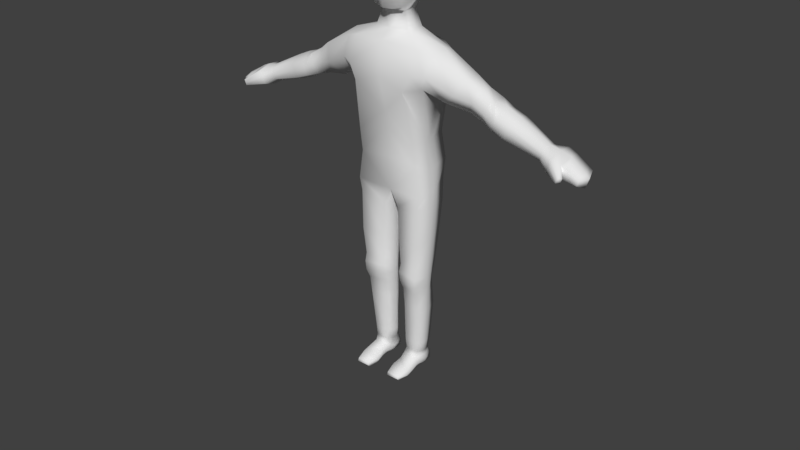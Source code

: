 # Source: bob.blend  (saved by Blender 3.6.11; exported with 4.5.12 LTS)
import bpy
from mathutils import Matrix  # noqa: F401  (used for matrix-valued properties, if any)

bpy.ops.wm.read_factory_settings(use_empty=True)
scene = bpy.context.scene
scene.name = 'Scene'

# ---- collections
col_collection_1 = bpy.data.collections.new('Collection 1'); scene.collection.children.link(col_collection_1)

# ---- materials (node trees are filled in below, after node groups)
mat_material = bpy.data.materials.new('Material')
mat_material.alpha_threshold = 0.0
mat_material.use_transparent_shadow = False
mat_material.roughness = 0.5
mat_material.line_color = (0.0, 0.0, 0.0, 1.0)

# ---- material node trees

# ---- world
world_world = bpy.data.worlds.new('World'); scene.world = world_world
world_world.color = (0.05088, 0.05088, 0.05088)
world_world.use_sun_shadow = False
world_world.sun_shadow_jitter_overblur = 0.0
world_world.cycles.sampling_method = 'MANUAL'

# ---- meshes
me_circle = bpy.data.meshes.new('Circle')
me_circle.from_pydata([(-6.548e-10, 0.5, 5.588e-09), (-0.09755, 0.4904, 5.588e-09), (-0.1913, 0.4619, 5.588e-09), (-0.2778, 0.4157, 5.588e-09), (-0.3536, 0.3536, 5.588e-09), (-0.4157, 0.2778, 5.588e-09), (-0.4619, 0.1913, 5.588e-09), (-0.4904, 0.09755, 5.588e-09), (-0.5, 9.546e-09, 5.588e-09), (-0.4904, -0.09755, 5.588e-09), (-0.4619, -0.1913, 5.588e-09), (-0.4157, -0.2778, 5.588e-09), (-0.3536, -0.3536, 5.588e-09), (-0.2778, -0.4157, 5.588e-09), (-0.1913, -0.4619, 5.588e-09), (-0.09755, -0.4904, 5.588e-09), (-6.548e-10, -0.5, 5.588e-09), (0.09755, -0.4904, 5.588e-09), (0.1913, -0.4619, 5.588e-09), (0.2778, -0.4157, 5.588e-09), (0.3536, -0.3536, 5.588e-09), (0.4157, -0.2778, 5.588e-09), (0.4619, -0.1913, 5.588e-09), (0.4904, -0.09755, 5.588e-09), (0.5, 9.546e-09, 5.588e-09), (0.4904, 0.09755, 5.588e-09), (0.4619, 0.1913, 5.588e-09), (0.4157, 0.2778, 5.588e-09), (0.3536, 0.3536, 5.588e-09), (0.2778, 0.4157, 5.588e-09), (0.1913, 0.4619, 5.588e-09), (0.09755, 0.4904, 5.588e-09), (-6.548e-10, 9.546e-09, 0.5), (-0.09755, 9.546e-09, 0.4904), (-0.1913, 9.546e-09, 0.4619), (-0.2778, 9.546e-09, 0.4157), (-0.3536, 9.546e-09, 0.3536), (-0.4157, 9.546e-09, 0.2778), (-0.4619, 9.546e-09, 0.1913), (-0.4904, 9.546e-09, 0.09755), (-0.5, 1.7e-08, -1.863e-09), (-0.4904, 2.445e-08, -0.09755), (-0.4619, 2.445e-08, -0.1913), (-0.4157, 3.935e-08, -0.2778), (-0.3536, 3.935e-08, -0.3536), (-0.2778, 3.935e-08, -0.4157), (-0.1913, 3.935e-08, -0.4619), (-0.09755, 3.935e-08, -0.4904), (-6.548e-10, 9.546e-09, -0.5), (0.09755, 3.935e-08, -0.4904), (0.1913, 3.935e-08, -0.4619), (0.2778, 3.935e-08, -0.4157), (0.3536, 3.935e-08, -0.3536), (0.4157, 3.935e-08, -0.2778), (0.4619, 2.445e-08, -0.1913), (0.4904, 2.445e-08, -0.09755), (0.5, 1.7e-08, -1.863e-09), (0.4904, 9.546e-09, 0.09755), (0.4619, 9.546e-09, 0.1913), (0.4157, 9.546e-09, 0.2778), (0.3536, 9.546e-09, 0.3536), (0.2778, 9.546e-09, 0.4157), (0.1913, 9.546e-09, 0.4619), (0.09755, 9.546e-09, 0.4904), (8.891e-09, 2.328e-08, 0.5), (1.425e-08, -0.09755, 0.4904), (1.425e-08, -0.1913, 0.4619), (2.915e-08, -0.2778, 0.4157), (2.915e-08, -0.3536, 0.3536), (2.915e-08, -0.4157, 0.2778), (2.915e-08, -0.4619, 0.1913), (2.915e-08, -0.4904, 0.09755), (2.915e-08, -0.5, -1.863e-09), (2.915e-08, -0.4904, -0.09755), (-6.548e-10, -0.4619, -0.1913), (-6.548e-10, -0.4157, -0.2778), (-6.548e-10, -0.3536, -0.3536), (-6.548e-10, -0.2778, -0.4157), (-1.556e-08, -0.1913, -0.4619), (-1.556e-08, -0.09755, -0.4904), (8.891e-09, 2.328e-08, -0.5), (-2.301e-08, 0.09755, -0.4904), (-3.046e-08, 0.1913, -0.4619), (-3.046e-08, 0.2778, -0.4157), (-3.046e-08, 0.3536, -0.3536), (-3.046e-08, 0.4157, -0.2778), (-3.046e-08, 0.4619, -0.1913), (-3.046e-08, 0.4904, -0.09755), (-3.046e-08, 0.5, -1.863e-09), (-6.548e-10, 0.4904, 0.09755), (-6.548e-10, 0.4619, 0.1913), (-6.548e-10, 0.4157, 0.2778), (-6.548e-10, 0.3536, 0.3536), (-6.548e-10, 0.2778, 0.4157), (-6.548e-10, 0.1913, 0.4619), (6.796e-09, 0.09755, 0.4904)], [(1, 0), (2, 1), (3, 2), (4, 3), (5, 4), (6, 5), (7, 6), (8, 7), (9, 8), (10, 9), (11, 10), (12, 11), (13, 12), (14, 13), (15, 14), (16, 15), (17, 16), (18, 17), (19, 18), (20, 19), (21, 20), (22, 21), (23, 22), (24, 23), (25, 24), (26, 25), (27, 26), (28, 27), (29, 28), (30, 29), (31, 30), (0, 31), (33, 32), (34, 33), (35, 34), (36, 35), (37, 36), (38, 37), (39, 38), (40, 39), (41, 40), (42, 41), (43, 42), (44, 43), (45, 44), (46, 45), (47, 46), (48, 47), (49, 48), (50, 49), (51, 50), (52, 51), (53, 52), (54, 53), (55, 54), (56, 55), (57, 56), (58, 57), (59, 58), (60, 59), (61, 60), (62, 61), (63, 62), (32, 63), (65, 64), (66, 65), (67, 66), (68, 67), (69, 68), (70, 69), (71, 70), (72, 71), (73, 72), (74, 73), (75, 74), (76, 75), (77, 76), (78, 77), (79, 78), (80, 79), (81, 80), (82, 81), (83, 82), (84, 83), (85, 84), (86, 85), (87, 86), (88, 87), (89, 88), (90, 89), (91, 90), (92, 91), (93, 92), (94, 93), (95, 94), (64, 95)], [])
_uv = me_circle.uv_layers.new(name='UVMap')
_uv.uv.foreach_set('vector', [])
me_circle.update()
me_cube = bpy.data.meshes.new('Cube')
me_cube.from_pydata([(0.1287, 0.1115, 0.8919), (0.1258, -0.06656, 0.9111), (0.1356, -0.01792, 1.002), (0.1356, 0.02638, 1.005), (0.1389, 0.07484, 1.359), (0.139, -0.07648, 1.359), (0.1834, -0.0949, 1.272), (0.1836, 0.09449, 1.272), (0.1355, 0.1143, 1.193), (0.1076, -0.1208, 1.209), (0.1629, -0.06781, 1.214), (0.1636, 0.07921, 1.213), (0.1743, 0.1042, 1.272), (0.1413, -0.1141, 1.267), (0.195, -0.05219, 1.341), (0.1955, 0.04738, 1.344), (0.125, 0.09013, 1.008), (0.1255, -0.0788, 0.9994), (0.1412, -0.002007, 0.8802), (0.1412, 0.04566, 0.8895), (0.0, 0.1032, 0.9255), (0.0, -0.07066, 0.9263), (0.0, 0.1028, 1.372), (0.0, -0.1025, 1.372), (0.0, 0.08797, 1.14), (0.0, -0.07872, 1.105), (0.0, 0.1028, 1.243), (0.0, -0.1132, 1.242), (0.0, -0.07383, 1.035), (0.0, 0.0799, 1.035), (0.0, 0.05168, 1.404), (0.0, -0.0588, 1.404), (0.3474, -0.03532, 1.201), (0.3275, -0.01289, 1.156), (0.3445, 0.06477, 1.201), (0.3745, 0.03699, 1.246), (0.3711, -0.0136, 1.245), (0.3294, 0.04723, 1.155), (0.3989, -0.04023, 1.18), (0.4014, 0.07217, 1.178), (0.4191, 0.05251, 1.216), (0.416, -0.02214, 1.217), (0.3194, -0.03655, 1.281), (0.3211, 0.03375, 1.283), (0.2893, 0.06625, 1.222), (0.234, -0.03693, 1.177), (0.2891, -0.06591, 1.222), (0.2338, 0.0458, 1.176), (0.1524, -0.008465, 0.8009), (0.1446, -0.06475, 0.7941), (0.0, -0.01593, 0.7832), (0.0, 0.02542, 0.7832), (0.0, -0.05498, 0.7829), (0.1517, 0.03024, 0.8043), (0.1196, 0.1124, 0.8203), (0.0, 0.09024, 0.8049), (0.1579, -0.009375, 0.7455), (0.1348, -0.06258, 0.743), (0.01526, -0.01639, 0.7179), (0.01514, 0.02039, 0.7179), (0.03199, -0.05117, 0.7176), (0.1574, 0.02232, 0.7454), (0.1317, 0.09345, 0.7274), (0.03097, 0.07351, 0.7044), (0.1356, -0.005702, 0.389), (0.1222, -0.06001, 0.3968), (0.02623, -0.01183, 0.4017), (0.02606, 0.01636, 0.4015), (0.03887, -0.0488, 0.4036), (0.1352, 0.01779, 0.389), (0.1192, 0.05074, 0.4078), (0.03965, 0.04056, 0.4019), (0.1178, 0.007481, 0.1197), (0.1051, -0.02092, 0.1214), (0.0382, 0.003486, 0.1188), (0.03395, 0.02446, 0.1188), (0.04725, -0.02092, 0.1214), (0.1176, 0.02556, 0.1197), (0.1064, 0.0599, 0.1237), (0.04563, 0.04688, 0.1191), (0.03923, -0.05251, 0.578), (0.1319, -0.06382, 0.5826), (0.02445, -0.01368, 0.5898), (0.03814, 0.05734, 0.5775), (0.02431, 0.01838, 0.5899), (0.1514, -0.007538, 0.5929), (0.151, 0.02006, 0.5928), (0.129, 0.07517, 0.5804), (0.04274, 0.05009, 0.2842), (0.03001, 0.01811, 0.2842), (0.1327, -0.002841, 0.2803), (0.1324, 0.01935, 0.2804), (0.1169, 0.06638, 0.2845), (0.1149, -0.03546, 0.2873), (0.03556, -0.006511, 0.2852), (0.04467, -0.02505, 0.2885), (0.03853, -0.05213, 0.4411), (0.02585, -0.01173, 0.4417), (0.03933, 0.04308, 0.4393), (0.139, -0.006093, 0.4324), (0.1244, -0.06333, 0.4367), (0.02569, 0.01679, 0.4417), (0.1386, 0.01828, 0.4324), (0.1213, 0.05489, 0.435), (0.02806, 0.01609, 0.363), (0.1331, 0.01732, 0.3524), (0.1177, 0.05697, 0.3543), (0.03064, -0.009929, 0.3633), (0.04114, 0.04547, 0.3633), (0.1335, -0.005301, 0.3524), (0.117, -0.04429, 0.3596), (0.04434, -0.0335, 0.3648), (0.122, -0.0576, 0.4724), (0.02539, 0.01714, 0.4741), (0.1413, 0.01866, 0.4675), (0.123, 0.05975, 0.457), (0.0424, -0.0464, 0.4748), (0.02554, -0.01197, 0.4741), (0.03907, 0.04662, 0.4695), (0.1417, -0.006409, 0.4675), (0.1036, -0.02579, 0.05976), (0.04326, -0.02579, 0.05976), (0.0488, 0.05043, 0.08252), (0.1047, 0.05043, 0.08252), (0.115, 0.02482, 0.08094), (0.05029, -0.01794, 0.08252), (0.03805, 0.02381, 0.08008), (0.04196, 0.004516, 0.08011), (0.1036, -0.01794, 0.08252), (0.1152, 0.008192, 0.08099), (0.1093, -0.09431, 0.03837), (0.04373, -0.09431, 0.03837), (0.1036, -0.1363, 0.02444), (0.05029, -0.1363, 0.02444), (0.1036, -0.1403, 0.01332), (0.05029, -0.1403, 0.01332), (0.1036, -0.1324, 0.005469), (0.05029, -0.1324, 0.005469), (0.1093, -0.0782, 0.0005164), (0.0499, -0.0782, 0.0005164), (0.1036, 0.006916, 0.01201), (0.07107, 0.03591, 1.404), (0.1036, 0.06644, 0.01593), (0.05029, 0.06644, 0.01593), (0.1036, 0.06603, 0.04964), (0.05029, 0.06603, 0.04964), (0.1036, 0.05346, 0.07137), (0.05029, 0.05346, 0.07137), (0.1166, 0.0233, 0.06397), (0.1168, 0.006672, 0.06401), (0.1199, 0.0233, 0.04467), (0.1202, 0.006672, 0.04471), (0.1128, 0.0233, 0.02347), (0.113, 0.006672, 0.02351), (0.1036, 0.0357, 0.007431), (0.07083, -0.04188, 1.404), (0.1175, -0.1035, 0.01755), (0.1206, -0.08018, 0.02507), (0.116, -0.03006, 0.03686), (0.1036, -0.02939, 0.008085), (0.04923, -0.02585, 0.01419), (0.03333, 0.02473, 0.04598), (0.03333, 0.005439, 0.04601), (0.05029, 0.0357, 0.007431), (0.05029, 0.006916, 0.01201), (0.04678, -0.05228, 0.04733), (0.04577, -0.1076, 0.02967), (0.05029, -0.1383, 0.01888), (0.05029, -0.1363, 0.009394), (0.04577, -0.09905, 0.004815), (0.04982, -0.04401, 0.01223), (0.03803, 0.005077, 0.02678), (0.0383, -0.01018, 0.05288), (0.04231, -0.02869, 0.0317), (0.045, -0.007704, 0.01615), (0.03908, -0.08761, 0.0167), (0.04441, -0.05101, 0.0245), (0.04017, -0.01181, 0.02924), (0.0, 0.03994, 1.469), (0.0, -0.04694, 1.469), (0.04794, 0.02754, 1.469), (0.04784, -0.03363, 1.469), (0.0, 0.12, 1.593), (0.0, -0.09368, 1.484), (0.06486, 0.09848, 1.577), (0.06158, -0.06534, 1.488), (0.0, 0.1088, 1.674), (0.0, -0.105, 1.596), (0.0647, 0.08919, 1.673), (0.08567, -0.07538, 1.615), (0.0, 0.06548, 1.705), (0.0, -0.07783, 1.683), (0.07627, 0.04503, 1.7), (0.07611, -0.05588, 1.684), (0.0, 0.003736, 1.719), (0.0, -0.02262, 1.715), (0.04653, -2.427e-05, 1.719), (0.0465, -0.01858, 1.716), (0.1356, 0.004228, 1.003), (0.2021, -0.002403, 1.361), (0.1652, 0.005699, 1.187), (0.1412, 0.02183, 0.8848), (0.3747, 0.0145, 1.246), (0.3265, 0.01987, 1.156), (0.3841, 0.004426, 1.141), (0.2339, 0.004438, 1.177), (0.3203, -0.001402, 1.282), (0.152, 0.01089, 0.8026), (0.1576, 0.006471, 0.7454), (0.1354, 0.006046, 0.389), (0.1177, 0.01652, 0.1197), (0.1512, 0.006259, 0.5928), (0.1325, 0.008256, 0.2804), (0.1388, 0.006091, 0.4324), (0.1333, 0.00601, 0.3524), (0.1415, 0.006128, 0.4675), (0.07637, -0.002982, 1.404), (0.04475, -0.003043, 1.469), (0.08572, 0.008675, 1.525), (0.0, -0.00944, 1.717), (0.1091, -0.0009926, 1.634), (0.08419, -0.005426, 1.692), (0.03989, -0.009302, 1.717), (0.3843, 0.0583, 1.14), (0.4166, 0.0005457, 1.218), (0.384, -0.02158, 1.141), (0.4322, 0.01263, 1.113), (0.434, 0.06463, 1.127), (0.4628, 0.01248, 1.206), (0.452, -0.04117, 1.178), (0.433, -0.03952, 1.127), (0.4556, 0.06567, 1.186), (0.4861, 0.01204, 1.092), (0.4892, 0.06425, 1.107), (0.5155, 0.01184, 1.182), (0.5054, -0.042, 1.159), (0.4863, -0.04034, 1.107), (0.511, 0.06529, 1.166), (0.6189, 0.007567, 1.053), (0.6245, 0.04223, 1.067), (0.6426, 0.007568, 1.117), (0.6367, -0.02805, 1.101), (0.624, -0.02695, 1.067), (0.6389, 0.04292, 1.106), (0.6574, 0.007382, 1.03), (0.662, 0.06137, 1.042), (0.6861, 0.007383, 1.108), (0.681, -0.04808, 1.095), (0.6613, -0.04637, 1.042), (0.6844, 0.06244, 1.103), (0.7899, 0.0003522, 1.003), (0.7719, 0.05666, 1.021), (0.8042, 0.0003528, 1.042), (0.7846, -0.03484, 1.039), (0.7765, -0.03368, 1.018), (0.7808, 0.05739, 1.046), (0.7165, -0.03809, 1.078), (0.7226, 0.01441, 1.092), (0.6957, 0.01441, 1.019), (0.6993, -0.03662, 1.032), (0.7166, 0.06172, 1.086), (0.6972, 0.0608, 1.033), (0.7349, -0.08597, 1.055), (0.7266, -0.08538, 1.033), (0.7378, -0.07364, 1.031), (0.7451, -0.07412, 1.05), (0.4425, -0.04035, 1.153), (0.4448, 0.06515, 1.157), (0.4958, -0.04117, 1.133), (0.5001, 0.06477, 1.136), (0.6304, -0.0275, 1.084), (0.6317, 0.04258, 1.087), (0.6711, -0.04723, 1.068), (0.6732, 0.0619, 1.072), (0.797, 0.0003525, 1.023), (0.7806, -0.03426, 1.028), (0.7764, 0.05702, 1.033), (0.7069, 0.06126, 1.06), (0.7079, -0.03735, 1.055), (0.7308, -0.08567, 1.044), (0.7414, -0.07388, 1.04), (0.7335, -0.03728, 1.068), (0.7505, -0.03646, 1.058), (0.7675, -0.03565, 1.049), (0.7192, 0.0109, 1.015), (0.7428, 0.007382, 1.011), (0.7663, 0.003867, 1.007), (0.7326, 0.06064, 1.076), (0.7487, 0.05955, 1.066), (0.7648, 0.05847, 1.056), (0.7838, 0.003868, 1.055), (0.7634, 0.007383, 1.067), (0.743, 0.0109, 1.079), (0.7572, -0.03441, 1.022), (0.7379, -0.03515, 1.025), (0.7186, -0.03588, 1.028), (0.7532, 0.0577, 1.024), (0.7345, 0.05873, 1.027), (0.7159, 0.05977, 1.03), (0.7242, 0.0602, 1.053), (0.7416, 0.05914, 1.046), (0.759, 0.05808, 1.04), (0.726, -0.03658, 1.048), (0.7442, -0.03581, 1.042), (0.7624, -0.03503, 1.035)], [], [(36, 32, 38, 41), (44, 43, 35, 34), (6, 14, 5, 13), (16, 8, 11, 3), (198, 200, 10, 2), (12, 4, 15, 7), (31, 155, 181, 179), (0, 16, 3, 19), (2, 10, 9, 17), (8, 12, 7, 11), (4, 22, 30, 141, 15), (201, 198, 2, 18), (10, 6, 13, 9), (18, 2, 17, 1), (34, 35, 40, 39), (206, 42, 36, 202), (8, 16, 29, 24), (1, 17, 28, 21), (9, 13, 27, 25), (4, 12, 26, 22), (17, 9, 25, 28), (12, 8, 24, 26), (16, 0, 20, 29), (13, 5, 23, 27), (14, 155, 31, 23, 5), (46, 45, 33, 32), (42, 46, 32, 36), (205, 47, 37, 203), (47, 44, 34, 37), (202, 36, 41, 224), (203, 37, 223, 204), (37, 34, 39, 223), (32, 33, 225, 38), (11, 7, 44, 47), (200, 11, 47, 205), (14, 6, 46, 42), (6, 10, 45, 46), (199, 14, 42, 206), (7, 15, 43, 44), (18, 1, 49, 48), (55, 54, 62, 63), (0, 19, 53, 54), (20, 0, 54, 55), (1, 21, 52, 49), (201, 18, 48, 207), (100, 96, 68, 65), (50, 51, 59, 58), (49, 52, 60, 57), (52, 50, 58, 60), (51, 55, 63, 59), (207, 48, 56, 208), (54, 53, 61, 62), (48, 49, 57, 56), (89, 88, 79, 75), (96, 97, 66, 68), (101, 98, 71, 67), (213, 99, 64, 209), (103, 102, 69, 70), (99, 100, 65, 64), (98, 103, 70, 71), (97, 101, 67, 66), (75, 79, 122, 126), (212, 90, 72, 210), (92, 91, 77, 78), (90, 93, 73, 72), (88, 92, 78, 79), (94, 89, 75, 74), (93, 95, 76, 73), (95, 94, 74, 76), (58, 59, 84, 82), (63, 62, 87, 83), (56, 57, 81, 85), (62, 61, 86, 87), (208, 56, 85, 211), (59, 63, 83, 84), (60, 58, 82, 80), (57, 60, 80, 81), (111, 107, 94, 95), (110, 111, 95, 93), (107, 104, 89, 94), (108, 106, 92, 88), (109, 110, 93, 90), (106, 105, 91, 92), (214, 109, 90, 212), (104, 108, 88, 89), (117, 113, 101, 97), (118, 115, 103, 98), (119, 112, 100, 99), (115, 114, 102, 103), (215, 119, 99, 213), (113, 118, 98, 101), (116, 117, 97, 96), (112, 116, 96, 100), (67, 71, 108, 104), (209, 64, 109, 214), (70, 69, 105, 106), (64, 65, 110, 109), (71, 70, 106, 108), (66, 67, 104, 107), (65, 68, 111, 110), (68, 66, 107, 111), (81, 80, 116, 112), (80, 82, 117, 116), (84, 83, 118, 113), (211, 85, 119, 215), (87, 86, 114, 115), (85, 81, 112, 119), (83, 87, 115, 118), (82, 84, 113, 117), (79, 78, 123, 122), (72, 73, 128, 129), (78, 77, 124, 123), (77, 210, 72, 129, 124), (123, 124, 129, 128, 125, 127, 126, 122), (74, 75, 126, 127), (73, 76, 125, 128), (76, 74, 127, 125), (128, 125, 121, 120), (120, 121, 165, 131, 130), (130, 131, 166, 133, 132), (132, 133, 167, 135, 134), (134, 135, 168, 137, 136), (136, 137, 169, 139, 138), (140, 159, 160, 174, 164), (140, 164, 163, 154), (154, 163, 143, 142), (142, 143, 145, 144), (144, 145, 147, 146), (123, 146, 147, 122), (129, 149, 148, 124), (149, 151, 150, 148), (151, 153, 152, 150), (153, 140, 154, 152), (149, 129, 128, 120), (146, 123, 124, 148), (144, 146, 148, 150), (142, 144, 150, 152), (152, 154, 142), (151, 149, 120, 158), (120, 130, 157, 158), (130, 132, 134, 156, 157), (138, 139, 170, 160, 159), (151, 158, 159, 140, 153), (159, 158, 157, 138), (136, 138, 157, 156, 134), (127, 126, 161, 162), (162, 161, 163, 164, 171), (121, 125, 127, 162, 172), (161, 126, 122, 147, 145), (143, 163, 161, 145), (177, 174, 160, 173), (176, 170, 139, 175), (131, 175, 139, 169, 137, 168, 135, 167, 133, 166), (165, 176, 175, 131), (121, 173, 176, 165), (173, 160, 170, 176), (172, 177, 173, 121), (162, 171, 177, 172), (171, 164, 174, 177), (199, 216, 155, 14), (217, 180, 184, 218), (216, 141, 180, 217), (141, 30, 178, 180), (218, 184, 188, 220), (180, 178, 182, 184), (179, 181, 185, 183), (188, 186, 190, 192), (184, 182, 186, 188), (183, 185, 189, 187), (191, 193, 197, 195), (187, 189, 193, 191), (220, 188, 192, 221), (222, 219, 195, 197), (221, 192, 196, 222), (192, 190, 194, 196), (193, 221, 222, 197), (196, 194, 219, 222), (189, 220, 221, 193), (185, 218, 220, 189), (155, 216, 217, 181), (181, 217, 218, 185), (15, 141, 216, 199), (86, 211, 215, 114), (69, 209, 214, 105), (114, 215, 213, 102), (105, 214, 212, 91), (61, 208, 211, 86), (91, 212, 210, 77), (102, 213, 209, 69), (53, 207, 208, 61), (19, 201, 207, 53), (15, 199, 206, 43), (10, 200, 205, 45), (33, 203, 204, 225), (35, 202, 224, 40), (45, 205, 203, 33), (43, 206, 202, 35), (19, 3, 198, 201), (3, 11, 200, 198), (225, 204, 226, 230), (224, 41, 229, 228), (230, 226, 232, 236), (228, 229, 235, 234), (38, 225, 230, 266), (39, 40, 231, 267), (204, 223, 227, 226), (40, 224, 228, 231), (236, 232, 238, 242), (234, 235, 241, 240), (266, 230, 236, 268), (267, 231, 237, 269), (231, 228, 234, 237), (226, 227, 233, 232), (242, 238, 244, 248), (240, 241, 247, 246), (268, 236, 242, 270), (269, 237, 243, 271), (237, 234, 240, 243), (232, 233, 239, 238), (293, 286, 250, 254), (290, 283, 253, 252), (270, 242, 248, 272), (271, 243, 249, 273), (243, 240, 246, 249), (238, 239, 245, 244), (274, 275, 254, 250), (276, 274, 250, 251), (304, 293, 254, 275), (301, 289, 255, 276), (286, 296, 251, 250), (289, 290, 252, 255), (249, 246, 257, 260), (244, 245, 261, 258), (273, 249, 260, 277), (248, 259, 264, 263), (246, 247, 256, 257), (248, 244, 258, 259), (279, 263, 264, 280), (278, 256, 265, 280), (272, 248, 263, 279), (256, 247, 262, 265), (247, 272, 279, 262), (259, 278, 280, 264), (262, 279, 280, 265), (245, 273, 277, 261), (296, 301, 276, 251), (283, 304, 275, 253), (255, 252, 274, 276), (252, 253, 275, 274), (239, 271, 273, 245), (241, 270, 272, 247), (233, 269, 271, 239), (235, 268, 270, 241), (227, 267, 269, 233), (229, 266, 268, 235), (223, 39, 267, 227), (41, 38, 266, 229), (256, 278, 302, 281), (281, 302, 303, 282), (282, 303, 304, 283), (261, 277, 299, 298), (298, 299, 300, 297), (297, 300, 301, 296), (260, 257, 292, 287), (287, 292, 291, 288), (288, 291, 290, 289), (258, 261, 298, 284), (284, 298, 297, 285), (285, 297, 296, 286), (277, 260, 287, 299), (299, 287, 288, 300), (300, 288, 289, 301), (278, 259, 295, 302), (302, 295, 294, 303), (303, 294, 293, 304), (257, 256, 281, 292), (292, 281, 282, 291), (291, 282, 283, 290), (259, 258, 284, 295), (295, 284, 285, 294), (294, 285, 286, 293)])
me_cube.polygons.foreach_set('use_smooth', [True] * 281)
_uv = me_cube.uv_layers.new(name='UVMap')
_uv.uv.foreach_set('vector', [0.1989, 0.4628, 0.1968, 0.4598, 0.1996, 0.4598, 0.2001, 0.4607, 0.2117, 0.4592, 0.2054, 0.4689, 0.202, 0.4628, 0.2045, 0.4599, 0.1458, 0.4724, 0.1748, 0.5064, 0.1462, 0.5345, 0.1177, 0.4715, 0.2746, 0.2622, 0.2887, 0.4189, 0.2534, 0.4333, 0.2184, 0.2606, 0.2023, 0.2598, 0.2018, 0.4056, 0.1502, 0.4317, 0.1863, 0.2587, 0.2621, 0.4736, 0.2528, 0.5386, 0.2231, 0.5081, 0.2546, 0.4729, 0.06583, 0.636, 0.1513, 0.6131, 0.145, 0.7145, 0.06915, 0.6935, 0.2683, 0.171, 0.2746, 0.2622, 0.2184, 0.2606, 0.2269, 0.1806, 0.1863, 0.2587, 0.1502, 0.4317, 0.09136, 0.4298, 0.137, 0.2552, 0.2887, 0.4189, 0.2621, 0.4736, 0.2546, 0.4729, 0.2534, 0.4333, 0.2528, 0.5386, 0.3563, 0.6105, 0.3204, 0.6568, 0.2361, 0.6203, 0.2231, 0.5081, 0.2129, 0.1786, 0.2023, 0.2598, 0.1863, 0.2587, 0.1993, 0.1757, 0.1502, 0.4317, 0.1458, 0.4724, 0.1177, 0.4715, 0.09136, 0.4298, 0.1993, 0.1757, 0.1863, 0.2587, 0.137, 0.2552, 0.1525, 0.1875, 0.2045, 0.4599, 0.202, 0.4628, 0.2012, 0.4608, 0.2016, 0.4598, 0.2002, 0.4696, 0.1951, 0.4686, 0.1989, 0.4628, 0.2005, 0.4631, 0.2887, 0.4189, 0.2746, 0.2622, 0.4006, 0.2693, 0.4156, 0.3742, 0.1525, 0.1875, 0.137, 0.2552, 0.01567, 0.2598, 0.04604, 0.1569, 0.09136, 0.4298, 0.1177, 0.4715, 8.37e-05, 0.4688, 8.388e-05, 0.3272, 0.2528, 0.5386, 0.2621, 0.4736, 0.4055, 0.4839, 0.3563, 0.6105, 0.137, 0.2552, 0.09136, 0.4298, 8.388e-05, 0.3272, 0.01567, 0.2598, 0.2621, 0.4736, 0.2887, 0.4189, 0.4156, 0.3742, 0.4055, 0.4839, 0.2746, 0.2622, 0.2683, 0.171, 0.3785, 0.157, 0.4006, 0.2693, 0.1177, 0.4715, 0.1462, 0.5345, 0.04053, 0.5937, 8.37e-05, 0.4688, 0.1748, 0.5064, 0.1513, 0.6131, 0.06583, 0.636, 0.04053, 0.5937, 0.1462, 0.5345, 0.1894, 0.459, 0.1907, 0.4415, 0.1985, 0.4562, 0.1968, 0.4598, 0.1951, 0.4686, 0.1894, 0.459, 0.1968, 0.4598, 0.1989, 0.4628, 0.201, 0.4396, 0.2113, 0.4418, 0.2028, 0.4563, 0.2007, 0.4558, 0.2113, 0.4418, 0.2117, 0.4592, 0.2045, 0.4599, 0.2028, 0.4563, 0.2005, 0.4631, 0.1989, 0.4628, 0.2001, 0.4607, 0.2006, 0.4608, 0.2007, 0.4558, 0.2028, 0.4563, 0.2013, 0.4588, 0.2007, 0.4587, 0.2028, 0.4563, 0.2045, 0.4599, 0.2016, 0.4598, 0.2013, 0.4588, 0.1968, 0.4598, 0.1985, 0.4562, 0.2, 0.4588, 0.1996, 0.4598, 0.2534, 0.4333, 0.2546, 0.4729, 0.2117, 0.4592, 0.2113, 0.4418, 0.2018, 0.4056, 0.2534, 0.4333, 0.2113, 0.4418, 0.201, 0.4396, 0.1748, 0.5064, 0.1458, 0.4724, 0.1894, 0.459, 0.1951, 0.4686, 0.1458, 0.4724, 0.1502, 0.4317, 0.1907, 0.4415, 0.1894, 0.459, 0.1992, 0.5119, 0.1748, 0.5064, 0.1951, 0.4686, 0.2002, 0.4696, 0.2546, 0.4729, 0.2231, 0.5081, 0.2054, 0.4689, 0.2117, 0.4592, 0.1993, 0.1757, 0.1525, 0.1875, 0.1808, 0.1301, 0.201, 0.138, 0.3106, 0.04523, 0.252, 0.133, 0.2251, 0.1128, 0.2304, 0.0792, 0.2683, 0.171, 0.2269, 0.1806, 0.2145, 0.1393, 0.252, 0.133, 0.3785, 0.157, 0.2683, 0.171, 0.252, 0.133, 0.3106, 0.04523, 0.1525, 0.1875, 0.04604, 0.1569, 0.1204, 0.02915, 0.1808, 0.1301, 0.2129, 0.1786, 0.1993, 0.1757, 0.201, 0.138, 0.2075, 0.1391, 0.2086, 0.09892, 0.2087, 0.09866, 0.2088, 0.09872, 0.2088, 0.09887, 0.1711, 8.37e-05, 0.23, 0.0001277, 0.2099, 0.06211, 0.194, 0.0655, 0.1808, 0.1301, 0.1204, 0.02915, 0.1818, 0.07688, 0.1917, 0.1157, 0.1204, 0.02915, 0.1711, 8.37e-05, 0.194, 0.0655, 0.1818, 0.07688, 0.23, 0.0001277, 0.3106, 0.04523, 0.2304, 0.0792, 0.2099, 0.06211, 0.2075, 0.1391, 0.201, 0.138, 0.2036, 0.1222, 0.2065, 0.1226, 0.252, 0.133, 0.2145, 0.1393, 0.2093, 0.1225, 0.2251, 0.1128, 0.201, 0.138, 0.1808, 0.1301, 0.1917, 0.1157, 0.2036, 0.1222, 0.2089, 0.0988, 0.2089, 0.0988, 0.2089, 0.09881, 0.2089, 0.09881, 0.2087, 0.09866, 0.2088, 0.09857, 0.2088, 0.09869, 0.2088, 0.09872, 0.2089, 0.09857, 0.209, 0.09864, 0.2089, 0.09872, 0.2089, 0.09869, 0.2089, 0.09904, 0.2088, 0.09904, 0.2088, 0.09891, 0.2089, 0.09891, 0.2091, 0.09893, 0.2089, 0.09903, 0.2089, 0.0989, 0.209, 0.09889, 0.2088, 0.09904, 0.2086, 0.09892, 0.2088, 0.09887, 0.2088, 0.09891, 0.209, 0.09864, 0.2091, 0.09893, 0.209, 0.09889, 0.2089, 0.09872, 0.2088, 0.09857, 0.2089, 0.09857, 0.2089, 0.09869, 0.2088, 0.09869, 0.2089, 0.09881, 0.2089, 0.09881, 0.2089, 0.09881, 0.2089, 0.09881, 0.2089, 0.09882, 0.2089, 0.09882, 0.2089, 0.09881, 0.2089, 0.09881, 0.2089, 0.09881, 0.2089, 0.09882, 0.2089, 0.09881, 0.2089, 0.09881, 0.2089, 0.09882, 0.2089, 0.09882, 0.2089, 0.09881, 0.2089, 0.09881, 0.2089, 0.0988, 0.2089, 0.09881, 0.2089, 0.09881, 0.2089, 0.09881, 0.2089, 0.0988, 0.2089, 0.0988, 0.2089, 0.09881, 0.2089, 0.09881, 0.2089, 0.09882, 0.2089, 0.0988, 0.2089, 0.09881, 0.2089, 0.09881, 0.2089, 0.0988, 0.2089, 0.0988, 0.2089, 0.09881, 0.2089, 0.09881, 0.194, 0.0655, 0.2099, 0.06211, 0.2093, 0.09573, 0.2082, 0.09588, 0.2304, 0.0792, 0.2251, 0.1128, 0.2116, 0.1004, 0.2106, 0.09686, 0.2036, 0.1222, 0.1917, 0.1157, 0.2065, 0.1006, 0.2085, 0.1022, 0.2251, 0.1128, 0.2093, 0.1225, 0.2094, 0.1021, 0.2116, 0.1004, 0.2065, 0.1226, 0.2036, 0.1222, 0.2085, 0.1022, 0.2089, 0.1022, 0.2099, 0.06211, 0.2304, 0.0792, 0.2106, 0.09686, 0.2093, 0.09573, 0.1818, 0.07688, 0.194, 0.0655, 0.2082, 0.09588, 0.2071, 0.09708, 0.1917, 0.1157, 0.1818, 0.07688, 0.2071, 0.09708, 0.2065, 0.1006, 0.2088, 0.09876, 0.2088, 0.09875, 0.2089, 0.0988, 0.2089, 0.0988, 0.2088, 0.09884, 0.2088, 0.09876, 0.2089, 0.0988, 0.2089, 0.09882, 0.2088, 0.09875, 0.2089, 0.09875, 0.2089, 0.0988, 0.2089, 0.0988, 0.2089, 0.09877, 0.2089, 0.09884, 0.2089, 0.09881, 0.2089, 0.0988, 0.2089, 0.09886, 0.2088, 0.09884, 0.2089, 0.09882, 0.2089, 0.09882, 0.2089, 0.09884, 0.2089, 0.09886, 0.2089, 0.09882, 0.2089, 0.09881, 0.2089, 0.09886, 0.2089, 0.09886, 0.2089, 0.09882, 0.2089, 0.09882, 0.2089, 0.09875, 0.2089, 0.09877, 0.2089, 0.0988, 0.2089, 0.0988, 0.2088, 0.0984, 0.209, 0.0984, 0.2089, 0.09857, 0.2088, 0.09857, 0.2092, 0.09852, 0.2092, 0.09898, 0.2091, 0.09893, 0.209, 0.09864, 0.2088, 0.09926, 0.2084, 0.09901, 0.2086, 0.09892, 0.2088, 0.09904, 0.2092, 0.09898, 0.209, 0.09924, 0.2089, 0.09903, 0.2091, 0.09893, 0.2089, 0.09926, 0.2088, 0.09926, 0.2088, 0.09904, 0.2089, 0.09904, 0.209, 0.0984, 0.2092, 0.09852, 0.209, 0.09864, 0.2089, 0.09857, 0.2086, 0.09854, 0.2088, 0.0984, 0.2088, 0.09857, 0.2087, 0.09866, 0.2084, 0.09901, 0.2086, 0.09854, 0.2087, 0.09866, 0.2086, 0.09892, 0.2089, 0.09869, 0.2089, 0.09872, 0.2089, 0.09877, 0.2089, 0.09875, 0.2089, 0.09891, 0.2088, 0.09891, 0.2089, 0.09886, 0.2089, 0.09886, 0.209, 0.09889, 0.2089, 0.0989, 0.2089, 0.09886, 0.2089, 0.09884, 0.2088, 0.09891, 0.2088, 0.09887, 0.2088, 0.09884, 0.2089, 0.09886, 0.2089, 0.09872, 0.209, 0.09889, 0.2089, 0.09884, 0.2089, 0.09877, 0.2088, 0.09869, 0.2089, 0.09869, 0.2089, 0.09875, 0.2088, 0.09875, 0.2088, 0.09887, 0.2088, 0.09872, 0.2088, 0.09876, 0.2088, 0.09884, 0.2088, 0.09872, 0.2088, 0.09869, 0.2088, 0.09875, 0.2088, 0.09876, 0.2065, 0.1006, 0.2071, 0.09708, 0.2086, 0.09854, 0.2084, 0.09901, 0.2071, 0.09708, 0.2082, 0.09588, 0.2088, 0.0984, 0.2086, 0.09854, 0.2093, 0.09573, 0.2106, 0.09686, 0.2092, 0.09852, 0.209, 0.0984, 0.2089, 0.1022, 0.2085, 0.1022, 0.2088, 0.09926, 0.2089, 0.09926, 0.2116, 0.1004, 0.2094, 0.1021, 0.209, 0.09924, 0.2092, 0.09898, 0.2085, 0.1022, 0.2065, 0.1006, 0.2084, 0.09901, 0.2088, 0.09926, 0.2106, 0.09686, 0.2116, 0.1004, 0.2092, 0.09898, 0.2092, 0.09852, 0.2082, 0.09588, 0.2093, 0.09573, 0.209, 0.0984, 0.2088, 0.0984, 0.2089, 0.09881, 0.2089, 0.09881, 0.2089, 0.09881, 0.2089, 0.09881, 0.2089, 0.09881, 0.2089, 0.09881, 0.2089, 0.09881, 0.2089, 0.09881, 0.2089, 0.09881, 0.2089, 0.09881, 0.2089, 0.09881, 0.2089, 0.09881, 0.2089, 0.09881, 0.2089, 0.09881, 0.2089, 0.09881, 0.2089, 0.09881, 0.2089, 0.09881, 0.4548, 0.1547, 0.4608, 0.1697, 0.4609, 0.1794, 0.4541, 0.1947, 0.423, 0.1947, 0.4181, 0.1815, 0.4158, 0.1703, 0.4221, 0.1547, 0.2089, 0.09881, 0.2089, 0.09881, 0.2089, 0.09881, 0.2089, 0.09881, 0.2089, 0.09881, 0.2089, 0.09881, 0.2089, 0.09881, 0.2089, 0.09881, 0.2089, 0.09881, 0.2089, 0.09881, 0.2089, 0.09881, 0.2089, 0.09881, 0.488, 0.1545, 0.4158, 0.09261, 0.4545, 0.08321, 0.4856, 0.115, 0.4856, 0.115, 0.4545, 0.08321, 0.4718, 0.08525, 0.478, 0.08558, 0.479, 0.08672, 0.479, 0.08672, 0.478, 0.08558, 0.4784, 0.08556, 0.4788, 0.0857, 0.4789, 0.08591, 0.4789, 0.08591, 0.4788, 0.0857, 0.4788, 0.08569, 0.4788, 0.08568, 0.479, 0.08584, 0.479, 0.08584, 0.4788, 0.08568, 0.4788, 0.08565, 0.4788, 0.08562, 0.4791, 0.0858, 0.4791, 0.0858, 0.4788, 0.08562, 0.4788, 0.08509, 0.4789, 0.08449, 0.48, 0.08575, 0.4971, 0.07813, 0.4874, 0.08419, 0.4773, 0.07596, 0.4784, 0.06993, 0.4828, 0.06629, 0.4971, 0.07813, 0.4828, 0.06629, 0.4904, 0.05962, 0.5016, 0.06998, 0.5016, 0.06998, 0.4904, 0.05962, 0.4986, 0.05492, 0.5059, 0.06349, 0.5059, 0.06349, 0.4986, 0.05492, 0.4995, 0.04145, 0.5189, 0.0581, 0.5189, 0.0581, 0.4995, 0.04145, 0.499, 0.01823, 0.5442, 0.05201, 0.5612, 0.04798, 0.5442, 0.05201, 0.499, 0.01823, 0.4985, 8.37e-05, 0.5434, 0.1275, 0.5221, 0.1067, 0.5339, 0.0902, 0.5612, 0.09789, 0.5221, 0.1067, 0.5096, 0.09223, 0.5169, 0.08364, 0.5339, 0.0902, 0.5096, 0.09223, 0.5012, 0.08254, 0.5059, 0.07689, 0.5169, 0.08364, 0.5012, 0.08254, 0.4971, 0.07813, 0.5016, 0.06998, 0.5059, 0.07689, 0.5221, 0.1067, 0.5434, 0.1275, 0.488, 0.1545, 0.4856, 0.115, 0.5442, 0.05201, 0.5612, 0.04798, 0.5612, 0.09789, 0.5339, 0.0902, 0.5189, 0.0581, 0.5442, 0.05201, 0.5339, 0.0902, 0.5169, 0.08364, 0.5059, 0.06349, 0.5189, 0.0581, 0.5169, 0.08364, 0.5059, 0.07689, 0.5059, 0.07689, 0.5016, 0.06998, 0.5059, 0.06349, 0.5096, 0.09223, 0.5221, 0.1067, 0.4856, 0.115, 0.4886, 0.09472, 0.4856, 0.115, 0.479, 0.08672, 0.4798, 0.08658, 0.4886, 0.09472, 0.479, 0.08672, 0.4789, 0.08591, 0.479, 0.08584, 0.4793, 0.08611, 0.4798, 0.08658, 0.48, 0.08575, 0.4789, 0.08449, 0.4775, 0.07969, 0.4773, 0.07596, 0.4874, 0.08419, 0.5096, 0.09223, 0.4886, 0.09472, 0.4874, 0.08419, 0.4971, 0.07813, 0.5012, 0.08254, 0.4874, 0.08419, 0.4886, 0.09472, 0.4798, 0.08658, 0.48, 0.08575, 0.4791, 0.0858, 0.48, 0.08575, 0.4798, 0.08658, 0.4793, 0.08611, 0.479, 0.08584, 0.421, 0.04078, 0.4431, 0.008901, 0.4739, 0.04657, 0.4652, 0.05689, 0.4652, 0.05689, 0.4739, 0.04657, 0.4904, 0.05962, 0.4828, 0.06629, 0.4757, 0.06263, 0.4545, 0.08321, 0.4158, 0.09261, 0.421, 0.04078, 0.4652, 0.05689, 0.4565, 0.06798, 0.4739, 0.04657, 0.4431, 0.008901, 0.4985, 8.37e-05, 0.499, 0.01823, 0.4995, 0.04145, 0.4986, 0.05492, 0.4904, 0.05962, 0.4739, 0.04657, 0.4995, 0.04145, 0.4722, 0.06965, 0.4784, 0.06993, 0.4773, 0.07596, 0.4714, 0.07662, 0.4752, 0.08151, 0.4775, 0.07969, 0.4789, 0.08449, 0.4783, 0.08493, 0.478, 0.08558, 0.4783, 0.08493, 0.4789, 0.08449, 0.4788, 0.08509, 0.4788, 0.08562, 0.4788, 0.08565, 0.4788, 0.08568, 0.4788, 0.08569, 0.4788, 0.0857, 0.4784, 0.08556, 0.4718, 0.08525, 0.4752, 0.08151, 0.4783, 0.08493, 0.478, 0.08558, 0.4545, 0.08321, 0.4714, 0.07662, 0.4752, 0.08151, 0.4718, 0.08525, 0.4714, 0.07662, 0.4773, 0.07596, 0.4775, 0.07969, 0.4752, 0.08151, 0.4565, 0.06798, 0.4722, 0.06965, 0.4714, 0.07662, 0.4545, 0.08321, 0.4652, 0.05689, 0.4757, 0.06263, 0.4722, 0.06965, 0.4565, 0.06798, 0.4757, 0.06263, 0.4828, 0.06629, 0.4784, 0.06993, 0.4722, 0.06965, 0.1992, 0.5119, 0.1928, 0.6163, 0.1513, 0.6131, 0.1748, 0.5064, 0.1871, 0.7071, 0.2295, 0.712, 0.2623, 0.8529, 0.1929, 0.7892, 0.1928, 0.6163, 0.2361, 0.6203, 0.2295, 0.712, 0.1871, 0.7071, 0.2361, 0.6203, 0.3204, 0.6568, 0.3015, 0.7191, 0.2295, 0.712, 0.1929, 0.7892, 0.2623, 0.8529, 0.2344, 0.9224, 0.1768, 0.8814, 0.2295, 0.712, 0.3015, 0.7191, 0.33, 0.882, 0.2623, 0.8529, 0.06915, 0.6935, 0.145, 0.7145, 0.1106, 0.7499, 0.0401, 0.7396, 0.2344, 0.9224, 0.2867, 0.9637, 0.2345, 0.9976, 0.199, 0.9295, 0.2623, 0.8529, 0.33, 0.882, 0.2867, 0.9637, 0.2344, 0.9224, 0.0401, 0.7396, 0.1106, 0.7499, 0.1212, 0.8678, 0.03, 0.8632, 0.0723, 0.9583, 0.1387, 0.9139, 0.1528, 0.9543, 0.1369, 0.9936, 0.03, 0.8632, 0.1212, 0.8678, 0.1387, 0.9139, 0.0723, 0.9583, 0.1768, 0.8814, 0.2344, 0.9224, 0.199, 0.9295, 0.1694, 0.92, 0.1588, 0.9612, 0.15, 0.997, 0.1369, 0.9936, 0.1528, 0.9543, 0.1694, 0.92, 0.199, 0.9295, 0.1674, 0.9579, 0.1588, 0.9612, 0.199, 0.9295, 0.2345, 0.9976, 0.163, 0.9999, 0.1674, 0.9579, 0.1387, 0.9139, 0.1694, 0.92, 0.1588, 0.9612, 0.1528, 0.9543, 0.1674, 0.9579, 0.163, 0.9999, 0.15, 0.997, 0.1588, 0.9612, 0.1212, 0.8678, 0.1768, 0.8814, 0.1694, 0.92, 0.1387, 0.9139, 0.1106, 0.7499, 0.1929, 0.7892, 0.1768, 0.8814, 0.1212, 0.8678, 0.1513, 0.6131, 0.1928, 0.6163, 0.1871, 0.7071, 0.145, 0.7145, 0.145, 0.7145, 0.1871, 0.7071, 0.1929, 0.7892, 0.1106, 0.7499, 0.2231, 0.5081, 0.2361, 0.6203, 0.1928, 0.6163, 0.1992, 0.5119, 0.2094, 0.1021, 0.2089, 0.1022, 0.2089, 0.09926, 0.209, 0.09924, 0.2089, 0.0989, 0.2089, 0.09891, 0.2089, 0.09886, 0.2089, 0.09886, 0.209, 0.09924, 0.2089, 0.09926, 0.2089, 0.09904, 0.2089, 0.09903, 0.2089, 0.09886, 0.2089, 0.09886, 0.2089, 0.09882, 0.2089, 0.09882, 0.2093, 0.1225, 0.2065, 0.1226, 0.2089, 0.1022, 0.2094, 0.1021, 0.2089, 0.09882, 0.2089, 0.09882, 0.2089, 0.09881, 0.2089, 0.09881, 0.2089, 0.09903, 0.2089, 0.09904, 0.2089, 0.09891, 0.2089, 0.0989, 0.2145, 0.1393, 0.2075, 0.1391, 0.2065, 0.1226, 0.2093, 0.1225, 0.2269, 0.1806, 0.2129, 0.1786, 0.2075, 0.1391, 0.2145, 0.1393, 0.2231, 0.5081, 0.1992, 0.5119, 0.2002, 0.4696, 0.2054, 0.4689, 0.1502, 0.4317, 0.2018, 0.4056, 0.201, 0.4396, 0.1907, 0.4415, 0.1985, 0.4562, 0.2007, 0.4558, 0.2007, 0.4587, 0.2, 0.4588, 0.202, 0.4628, 0.2005, 0.4631, 0.2006, 0.4608, 0.2012, 0.4608, 0.1907, 0.4415, 0.201, 0.4396, 0.2007, 0.4558, 0.1985, 0.4562, 0.2054, 0.4689, 0.2002, 0.4696, 0.2005, 0.4631, 0.202, 0.4628, 0.2269, 0.1806, 0.2184, 0.2606, 0.2023, 0.2598, 0.2129, 0.1786, 0.2184, 0.2606, 0.2534, 0.4333, 0.2018, 0.4056, 0.2023, 0.2598, 0.2001, 0.4607, 0.1996, 0.4598, 0.2003, 0.4598, 0.2005, 0.4601, 0.2016, 0.4598, 0.2012, 0.4608, 0.2008, 0.4601, 0.2011, 0.4598, 0.2005, 0.4601, 0.2003, 0.4598, 0.2006, 0.4598, 0.2006, 0.4599, 0.2011, 0.4598, 0.2008, 0.4601, 0.2007, 0.4599, 0.2008, 0.4598, 0.2006, 0.4608, 0.2001, 0.4607, 0.2005, 0.4601, 0.2007, 0.4602, 0.2007, 0.4587, 0.2013, 0.4588, 0.2009, 0.4595, 0.2007, 0.4595, 0.1996, 0.4598, 0.2, 0.4588, 0.2005, 0.4595, 0.2003, 0.4598, 0.2013, 0.4588, 0.2016, 0.4598, 0.2011, 0.4598, 0.2009, 0.4595, 0.2006, 0.4599, 0.2006, 0.4598, 0.2007, 0.4598, 0.2007, 0.4598, 0.2008, 0.4598, 0.2007, 0.4599, 0.2007, 0.4598, 0.2007, 0.4598, 0.2007, 0.4602, 0.2005, 0.4601, 0.2006, 0.4599, 0.2007, 0.4599, 0.2007, 0.4595, 0.2009, 0.4595, 0.2007, 0.4597, 0.2007, 0.4597, 0.2009, 0.4595, 0.2011, 0.4598, 0.2008, 0.4598, 0.2007, 0.4597, 0.2003, 0.4598, 0.2005, 0.4595, 0.2006, 0.4597, 0.2006, 0.4598, 0.2007, 0.4598, 0.2007, 0.4598, 0.2007, 0.4598, 0.2007, 0.4598, 0.2007, 0.4598, 0.2007, 0.4598, 0.2007, 0.4598, 0.2007, 0.4598, 0.2007, 0.4599, 0.2006, 0.4599, 0.2007, 0.4598, 0.2007, 0.4598, 0.2007, 0.4597, 0.2007, 0.4597, 0.2007, 0.4598, 0.2007, 0.4598, 0.2007, 0.4597, 0.2008, 0.4598, 0.2007, 0.4598, 0.2007, 0.4598, 0.2006, 0.4598, 0.2006, 0.4597, 0.2007, 0.4598, 0.2007, 0.4598, 0.2007, 0.4598, 0.2007, 0.4598, 0.2007, 0.4598, 0.2007, 0.4598, 0.2007, 0.4598, 0.2007, 0.4598, 0.2007, 0.4598, 0.2007, 0.4598, 0.2007, 0.4598, 0.2007, 0.4598, 0.2007, 0.4598, 0.2007, 0.4598, 0.2007, 0.4598, 0.2007, 0.4598, 0.2007, 0.4598, 0.2007, 0.4598, 0.2007, 0.4598, 0.2007, 0.4598, 0.2007, 0.4598, 0.2007, 0.4598, 0.2007, 0.4598, 0.2007, 0.4598, 0.2007, 0.4598, 0.2007, 0.4598, 0.2007, 0.4598, 0.2007, 0.4598, 0.2007, 0.4598, 0.2007, 0.4598, 0.2007, 0.4598, 0.2007, 0.4598, 0.2007, 0.4598, 0.2007, 0.4598, 0.2007, 0.4598, 0.2007, 0.4598, 0.2007, 0.4598, 0.2007, 0.4598, 0.2007, 0.4598, 0.2007, 0.4598, 0.2007, 0.4598, 0.2007, 0.4598, 0.2007, 0.4598, 0.2007, 0.4598, 0.2007, 0.4598, 0.2007, 0.4598, 0.2007, 0.4598, 0.2007, 0.4598, 0.2007, 0.4598, 0.2007, 0.4598, 0.2007, 0.4598, 0.2007, 0.4598, 0.2007, 0.4598, 0.2007, 0.4598, 0.2007, 0.4598, 0.2007, 0.4598, 0.2007, 0.4598, 0.2007, 0.4598, 0.2007, 0.4598, 0.2007, 0.4598, 0.2007, 0.4598, 0.2007, 0.4598, 0.2007, 0.4598, 0.2007, 0.4598, 0.2007, 0.4598, 0.2007, 0.4598, 0.2007, 0.4598, 0.2007, 0.4598, 0.2007, 0.4598, 0.2007, 0.4598, 0.2007, 0.4598, 0.2007, 0.4598, 0.2007, 0.4598, 0.2007, 0.4598, 0.2007, 0.4598, 0.2007, 0.4598, 0.2007, 0.4598, 0.2007, 0.4598, 0.2007, 0.4598, 0.2007, 0.4598, 0.2007, 0.4598, 0.2007, 0.4598, 0.2007, 0.4598, 0.2007, 0.4598, 0.2007, 0.4598, 0.2007, 0.4598, 0.2007, 0.4598, 0.2007, 0.4598, 0.2007, 0.4598, 0.2007, 0.4598, 0.2007, 0.4598, 0.2007, 0.4598, 0.2007, 0.4598, 0.2007, 0.4598, 0.2007, 0.4598, 0.2007, 0.4598, 0.2007, 0.4598, 0.2007, 0.4598, 0.2007, 0.4598, 0.2007, 0.4598, 0.2007, 0.4598, 0.2007, 0.4598, 0.2007, 0.4598, 0.2007, 0.4598, 0.2007, 0.4598, 0.2007, 0.4598, 0.2007, 0.4598, 0.2007, 0.4598, 0.2007, 0.4598, 0.2007, 0.4598, 0.2007, 0.4598, 0.2007, 0.4598, 0.2007, 0.4598, 0.2007, 0.4598, 0.2007, 0.4598, 0.2007, 0.4598, 0.2007, 0.4598, 0.2007, 0.4598, 0.2007, 0.4598, 0.2007, 0.4598, 0.2007, 0.4598, 0.2007, 0.4598, 0.2007, 0.4598, 0.2007, 0.4598, 0.2007, 0.4598, 0.2007, 0.4598, 0.2007, 0.4598, 0.2007, 0.4598, 0.2007, 0.4598, 0.2007, 0.4598, 0.2006, 0.4597, 0.2007, 0.4597, 0.2007, 0.4598, 0.2007, 0.4598, 0.2007, 0.4599, 0.2007, 0.4599, 0.2007, 0.4598, 0.2007, 0.4598, 0.2005, 0.4595, 0.2007, 0.4595, 0.2007, 0.4597, 0.2006, 0.4597, 0.2008, 0.4601, 0.2007, 0.4602, 0.2007, 0.4599, 0.2007, 0.4599, 0.2, 0.4588, 0.2007, 0.4587, 0.2007, 0.4595, 0.2005, 0.4595, 0.2012, 0.4608, 0.2006, 0.4608, 0.2007, 0.4602, 0.2008, 0.4601, 0.2007, 0.4598, 0.2007, 0.4598, 0.2007, 0.4598, 0.2007, 0.4598, 0.2007, 0.4598, 0.2007, 0.4598, 0.2007, 0.4598, 0.2007, 0.4598, 0.2007, 0.4598, 0.2007, 0.4598, 0.2007, 0.4598, 0.2007, 0.4598, 0.2007, 0.4598, 0.2007, 0.4598, 0.2007, 0.4598, 0.2007, 0.4598, 0.2007, 0.4598, 0.2007, 0.4598, 0.2007, 0.4598, 0.2007, 0.4598, 0.2007, 0.4598, 0.2007, 0.4598, 0.2007, 0.4598, 0.2007, 0.4598, 0.2007, 0.4598, 0.2007, 0.4598, 0.2007, 0.4598, 0.2007, 0.4598, 0.2007, 0.4598, 0.2007, 0.4598, 0.2007, 0.4598, 0.2007, 0.4598, 0.2007, 0.4598, 0.2007, 0.4598, 0.2007, 0.4598, 0.2007, 0.4598, 0.2007, 0.4598, 0.2007, 0.4598, 0.2007, 0.4598, 0.2007, 0.4598, 0.2007, 0.4598, 0.2007, 0.4598, 0.2007, 0.4598, 0.2007, 0.4598, 0.2007, 0.4598, 0.2007, 0.4598, 0.2007, 0.4598, 0.2007, 0.4598, 0.2007, 0.4598, 0.2007, 0.4598, 0.2007, 0.4598, 0.2007, 0.4598, 0.2007, 0.4598, 0.2007, 0.4598, 0.2007, 0.4598, 0.2007, 0.4598, 0.2007, 0.4598, 0.2007, 0.4598, 0.2007, 0.4598, 0.2007, 0.4598, 0.2007, 0.4598, 0.2007, 0.4598, 0.2007, 0.4598, 0.2007, 0.4598, 0.2007, 0.4598, 0.2007, 0.4598, 0.2007, 0.4598, 0.2007, 0.4598, 0.2007, 0.4598, 0.2007, 0.4598, 0.2007, 0.4598, 0.2007, 0.4598, 0.2007, 0.4598, 0.2007, 0.4598, 0.2007, 0.4598, 0.2007, 0.4598, 0.2007, 0.4598, 0.2007, 0.4598, 0.2007, 0.4598, 0.2007, 0.4598, 0.2007, 0.4598, 0.2007, 0.4598, 0.2007, 0.4598, 0.2007, 0.4598, 0.2007, 0.4598, 0.2007, 0.4598, 0.2007, 0.4598, 0.2007, 0.4598, 0.2007, 0.4598, 0.2007, 0.4598, 0.2007, 0.4598, 0.2007, 0.4598, 0.2007, 0.4598, 0.2007, 0.4598, 0.2007, 0.4598, 0.2007, 0.4598])
me_cube.materials.append(mat_material)
me_cube.use_remesh_preserve_volume = False
me_cube.use_remesh_preserve_attributes = False
me_cube.use_mirror_vertex_groups = False
me_cube.update()
arm_armature = bpy.data.armatures.new('Armature')  # bones are not reproduced

# ---- objects
ob_boneshapesphere = bpy.data.objects.new('BoneShapeSphere', me_circle)
ob_armature = bpy.data.objects.new('Armature', arm_armature)
ob_cube = bpy.data.objects.new('Cube', me_cube)

# ---- transforms, parenting, visibility, modifiers, constraints
ob_boneshapesphere.location = (0.0, 0.0, 0.0)
ob_armature.location = (0.0, 0.0, 0.0)
ob_armature.show_in_front = True
ob_armature.lineart.crease_threshold = 0.0
ob_cube.parent = ob_armature
ob_cube.location = (0.0, 0.0, -5.96e-08)
ob_cube.lock_rotations_4d = False
ob_cube.empty_display_type = 'ARROWS'
ob_cube.lineart.crease_threshold = 0.0
_vg = ob_cube.vertex_groups.new(name='Hip')
for _i, _w in zip([0, 1, 2, 3, 8, 9, 10, 11, 16, 17, 18, 19, 20, 21, 24, 25, 26, 27, 28, 29, 48, 49, 50, 51, 52, 53, 54, 55, 56, 57, 58, 59, 60, 61, 62, 63, 198, 200, 201, 207, 208], [0.7217, 0.7776, 0.8304, 0.8345, 0.0944, 0.06466, 0.02835, 0.03105, 0.8296, 0.8066, 0.6982, 0.7206, 0.9261, 0.8944, 0.2131, 0.2159, 0.05835, 0.02634, 0.735, 0.8341, 0.1698, 0.1953, 0.7852, 0.9494, 0.7641, 0.1725, 0.3129, 0.8705, 0.04259, 0.07404, 0.1454, 0.1432, 0.1327, 0.03081, 0.04371, 0.08306, 0.8342, 0.0915, 0.7095, 0.1675, 0.03454]): _vg.add([_i], _w, 'REPLACE')
_vg = ob_cube.vertex_groups.new(name='Chest')
for _i, _w in zip([1, 2, 3, 4, 5, 6, 7, 8, 9, 10, 11, 12, 13, 16, 17, 21, 22, 23, 24, 25, 26, 27, 28, 29, 30, 31, 141, 155, 178, 179, 198, 200, 216], [0.004931, 0.02911, 0.005851, 0.1885, 0.05605, 0.06205, 0.03898, 0.1473, 0.52, 0.1228, 0.06811, 0.06451, 0.179, 0.02843, 0.09435, 0.04447, 0.5775, 0.6131, 0.6722, 0.7316, 0.7675, 0.7671, 0.2327, 0.1351, 0.3173, 0.3315, 0.06459, 0.05478, 0.01822, 0.0614, 0.01122, 0.03694, 0.001907]): _vg.add([_i], _w, 'REPLACE')
_vg = ob_cube.vertex_groups.new(name='Neck')
for _i, _w in zip([22, 30, 141, 178, 179, 180, 181, 182, 183, 184, 185, 186, 188, 216, 217, 218, 220], [0.01942, 0.08187, 0.05445, 0.833, 0.03464, 0.7407, 0.1926, 0.127, 0.02204, 0.112, 0.07723, 0.04083, 0.006507, 0.03625, 0.6538, 0.1488, 0.01398]): _vg.add([_i], _w, 'REPLACE')
_vg = ob_cube.vertex_groups.new(name='Head')
for _i, _w in zip([23, 31, 155, 178, 179, 180, 181, 182, 183, 184, 185, 186, 187, 188, 189, 190, 191, 192, 193, 194, 195, 196, 197, 217, 218, 219, 220, 221, 222], [0.01318, 0.08094, 0.05434, 0.06302, 0.7702, 0.1388, 0.6599, 0.8564, 0.895, 0.8692, 0.8614, 0.9486, 0.9666, 0.9676, 0.9702, 0.9812, 0.9888, 0.9819, 0.9869, 0.9995, 0.9981, 0.9943, 0.9948, 0.2411, 0.8189, 0.9993, 0.9622, 0.9851, 0.9956]): _vg.add([_i], _w, 'REPLACE')
_vg = ob_cube.vertex_groups.new(name='Shoulder.L')
for _i, _w in zip([2, 3, 4, 5, 6, 7, 8, 9, 10, 11, 12, 13, 14, 15, 16, 17, 22, 23, 24, 25, 26, 27, 30, 31, 42, 43, 44, 45, 46, 47, 141, 155, 178, 179, 180, 181, 183, 185, 198, 199, 200, 205, 206, 216, 217, 218], [0.06795, 0.07171, 0.7079, 0.8928, 0.807, 0.7971, 0.518, 0.3595, 0.6995, 0.678, 0.792, 0.74, 0.9118, 0.9119, 0.06298, 0.04044, 0.2756, 0.2547, 0.06858, 0.03196, 0.1316, 0.1567, 0.333, 0.3311, 0.0651, 0.06329, 0.07482, 0.1425, 0.06902, 0.1552, 0.8356, 0.8447, 0.03384, 0.08037, 0.0974, 0.1136, 0.019, 0.03324, 0.07064, 0.9236, 0.6755, 0.1324, 0.05566, 0.8922, 0.08856, 0.0006732]): _vg.add([_i], _w, 'REPLACE')
_vg = ob_cube.vertex_groups.new(name='Upper Arm.L')
for _i, _w in zip([4, 6, 7, 8, 9, 10, 11, 12, 13, 14, 15, 16, 24, 32, 33, 34, 35, 36, 37, 38, 39, 40, 41, 42, 43, 44, 45, 46, 47, 199, 200, 202, 203, 204, 205, 206, 223, 224, 225, 226, 227, 228, 229, 230, 231, 233, 237, 266, 267, 269], [0.05504, 0.1161, 0.1415, 0.2335, 0.0449, 0.1343, 0.2092, 0.1213, 0.05132, 0.06475, 0.06677, 0.001333, 0.02752, 0.9758, 0.968, 0.9583, 0.9642, 0.9727, 0.9547, 0.8938, 0.7861, 0.7913, 0.8835, 0.9301, 0.9308, 0.9126, 0.8252, 0.9207, 0.8155, 0.06079, 0.1836, 0.9723, 0.9687, 0.8769, 0.8396, 0.9402, 0.7955, 0.8794, 0.8751, 0.1408, 0.2, 0.1557, 0.129, 0.1388, 0.21, 0.01385, 0.01207, 0.1254, 0.1985, 0.01083]): _vg.add([_i], _w, 'REPLACE')
_vg = ob_cube.vertex_groups.new(name='Lower Arm.L')
for _i, _w in zip([34, 35, 37, 38, 39, 40, 41, 204, 223, 224, 225, 226, 227, 228, 229, 230, 231, 232, 233, 234, 235, 236, 237, 238, 239, 240, 241, 242, 243, 244, 245, 246, 247, 248, 249, 258, 260, 261, 266, 267, 268, 269, 270, 271, 272, 273, 277, 284, 285, 286, 287, 288, 289, 296, 297, 298, 299, 300, 301], [0.01148, 0.003631, 0.004417, 0.1048, 0.2115, 0.2067, 0.115, 0.1211, 0.2009, 0.1194, 0.1229, 0.8582, 0.7982, 0.8437, 0.8706, 0.8605, 0.7885, 0.9796, 0.9633, 0.9828, 0.9865, 0.9819, 0.9643, 0.9233, 0.9059, 0.95, 0.9483, 0.933, 0.9083, 0.1724, 0.2089, 0.1295, 0.06908, 0.07981, 0.2003, 0.01113, 0.05608, 0.06234, 0.8741, 0.7999, 0.9868, 0.9647, 0.9529, 0.9171, 0.04885, 0.218, 0.06007, 0.00835, 0.005567, 0.002783, 0.04206, 0.02804, 0.01402, 0.01558, 0.03117, 0.04675, 0.04505, 0.03003, 0.01502]): _vg.add([_i], _w, 'REPLACE')
_vg = ob_cube.vertex_groups.new(name='Hand.L')
for _i, _w in zip([238, 239, 240, 243, 244, 245, 246, 247, 248, 249, 251, 255, 257, 258, 260, 261, 271, 273, 276, 277, 284, 285, 286, 287, 288, 289, 290, 291, 292, 296, 297, 298, 299, 300, 301], [0.04267, 0.05949, 0.02546, 0.06111, 0.5623, 0.5021, 0.6796, 0.03072, 0.03975, 0.5113, 0.005879, 0.01222, 0.08656, 0.09494, 0.1489, 0.1538, 0.054, 0.5143, 0.005481, 0.1485, 0.07121, 0.04747, 0.02374, 0.1147, 0.08056, 0.04639, 0.02164, 0.04328, 0.06492, 0.04286, 0.07985, 0.1168, 0.1127, 0.07699, 0.04123]): _vg.add([_i], _w, 'REPLACE')
_vg = ob_cube.vertex_groups.new(name='Thumb.L')
for _i, _w in zip([241, 242, 244, 245, 246, 247, 248, 253, 254, 256, 257, 258, 259, 260, 261, 262, 263, 264, 265, 270, 272, 275, 278, 279, 280, 281, 282, 283, 284, 285, 286, 287, 288, 289, 290, 291, 292, 293, 294, 295, 296, 297, 298, 302, 303, 304], [0.03551, 0.04666, 0.1078, 0.004697, 0.08074, 0.8764, 0.8628, 0.09269, 0.1065, 0.9207, 0.08631, 0.1168, 0.896, 0.007391, 0.01598, 0.9961, 0.9952, 0.9959, 0.9977, 0.03002, 0.937, 0.09321, 0.9756, 0.9983, 0.999, 0.7137, 0.5067, 0.2997, 0.08758, 0.05839, 0.02919, 0.005543, 0.003696, 0.001848, 0.02158, 0.04315, 0.06473, 0.3039, 0.5012, 0.6986, 0.003995, 0.00799, 0.01198, 0.755, 0.5344, 0.3138]): _vg.add([_i], _w, 'REPLACE')
_vg = ob_cube.vertex_groups.new(name='Shoulder.R')
for _i, _w in zip([4, 22, 23, 30, 31, 178, 179], [0.000575, 0.08398, 0.08342, 0.2576, 0.2462, 0.005072, 0.0404]): _vg.add([_i], _w, 'REPLACE')
_vg = ob_cube.vertex_groups.new(name='Upper Arm.R')
_vg = ob_cube.vertex_groups.new(name='Lower Arm.R')
_vg = ob_cube.vertex_groups.new(name='Hand.R')
_vg = ob_cube.vertex_groups.new(name='Thumb.R')
_vg = ob_cube.vertex_groups.new(name='Leg_Upper.L')
for _i, _w in zip([0, 1, 2, 3, 16, 17, 18, 19, 20, 21, 48, 49, 50, 51, 52, 53, 54, 55, 56, 57, 58, 59, 60, 61, 62, 63, 64, 65, 66, 67, 68, 69, 70, 71, 80, 81, 82, 83, 84, 85, 86, 87, 96, 97, 98, 99, 100, 101, 102, 103, 104, 105, 106, 107, 108, 109, 110, 111, 112, 113, 114, 115, 116, 117, 118, 119, 198, 201, 207, 208, 209, 211, 213, 214, 215], [0.2503, 0.1756, 0.03751, 0.0366, 0.03429, 0.03737, 0.2778, 0.2512, 0.03781, 0.05156, 0.8242, 0.7972, 0.2119, 0.05025, 0.2286, 0.8215, 0.6787, 0.126, 0.952, 0.9233, 0.8535, 0.8563, 0.8655, 0.9581, 0.9517, 0.9162, 0.1721, 0.2511, 0.234, 0.2367, 0.2662, 0.1785, 0.3103, 0.2461, 0.9852, 0.9886, 0.9858, 0.9898, 0.9868, 0.9931, 0.9935, 0.99, 0.7526, 0.77, 0.7485, 0.8017, 0.7571, 0.7672, 0.7866, 0.7293, 0.06198, 0.02898, 0.05836, 0.0581, 0.06889, 0.02529, 0.05692, 0.06136, 0.9382, 0.9335, 0.9495, 0.8989, 0.9333, 0.9353, 0.9222, 0.9526, 0.03633, 0.2643, 0.8267, 0.9561, 0.1742, 0.9935, 0.7972, 0.02638, 0.9521]): _vg.add([_i], _w, 'REPLACE')
_vg = ob_cube.vertex_groups.new(name='Leg_Lower.L')
for _i, _w in zip([64, 65, 66, 67, 68, 69, 70, 71, 72, 73, 74, 75, 76, 77, 78, 79, 88, 89, 90, 91, 92, 93, 94, 95, 96, 97, 98, 99, 100, 101, 102, 103, 104, 105, 106, 107, 108, 109, 110, 111, 112, 113, 114, 115, 116, 117, 118, 119, 120, 121, 122, 123, 124, 125, 126, 127, 128, 129, 140, 142, 143, 144, 145, 146, 147, 148, 149, 150, 151, 152, 153, 154, 158, 159, 160, 161, 162, 163, 164, 165, 171, 172, 173, 174, 177, 209, 210, 212, 213, 214, 215], [0.8279, 0.7488, 0.7659, 0.7632, 0.7337, 0.8215, 0.6896, 0.7538, 0.9862, 0.9837, 0.9867, 0.9881, 0.9823, 0.9886, 0.9884, 0.9881, 0.9938, 0.9949, 0.9967, 0.9962, 0.9929, 0.9955, 0.9957, 0.9955, 0.247, 0.2297, 0.2512, 0.1982, 0.2427, 0.2325, 0.2133, 0.2706, 0.9379, 0.9604, 0.9415, 0.9418, 0.931, 0.9623, 0.943, 0.9386, 0.06119, 0.06568, 0.0502, 0.1007, 0.06584, 0.06386, 0.07733, 0.04422, 0.1791, 0.1929, 0.9112, 0.9039, 0.9117, 0.8023, 0.899, 0.8874, 0.8144, 0.8488, 0.1488, 0.4691, 0.494, 0.4575, 0.5693, 0.8018, 0.8239, 0.7707, 0.6885, 0.5084, 0.3425, 0.4101, 0.2092, 0.4264, 0.08252, 0.02149, 0.02451, 0.4809, 0.2667, 0.4245, 0.1313, 0.05175, 0.1779, 0.2471, 0.06502, 0.08009, 0.1026, 0.8258, 0.9876, 0.9965, 0.2027, 0.9617, 0.04525]): _vg.add([_i], _w, 'REPLACE')
_vg = ob_cube.vertex_groups.new(name='Foot.L')
for _i, _w in zip([120, 121, 122, 123, 124, 125, 126, 127, 128, 129, 130, 131, 132, 133, 134, 135, 136, 137, 138, 139, 140, 142, 143, 144, 145, 146, 147, 148, 149, 150, 151, 152, 153, 154, 156, 157, 158, 159, 160, 161, 162, 163, 164, 165, 166, 167, 168, 169, 170, 171, 172, 173, 174, 175, 176, 177], [0.8209, 0.8071, 0.08878, 0.0961, 0.08833, 0.1977, 0.101, 0.1125, 0.1856, 0.1512, 0.9936, 0.9939, 0.9993, 0.9994, 0.9992, 0.9996, 0.9988, 0.9995, 0.9938, 0.9971, 0.8512, 0.5309, 0.506, 0.5425, 0.4307, 0.1982, 0.1761, 0.2293, 0.3115, 0.4916, 0.6575, 0.5899, 0.7908, 0.5736, 0.9947, 0.9886, 0.9175, 0.9643, 0.9627, 0.5191, 0.7333, 0.5755, 0.8687, 0.9483, 0.9968, 0.9995, 0.9996, 0.9981, 0.9851, 0.8221, 0.7529, 0.935, 0.9199, 0.9968, 0.9848, 0.8974]): _vg.add([_i], _w, 'REPLACE')
_vg = ob_cube.vertex_groups.new(name='Leg_Upper.R')
_vg = ob_cube.vertex_groups.new(name='Leg_Lower.R')
_vg = ob_cube.vertex_groups.new(name='Foot.R')
_vg = ob_cube.vertex_groups.new(name='Upper_Finger.L')
for _i, _w in zip([244, 245, 246, 249, 251, 255, 256, 257, 258, 259, 260, 261, 273, 276, 277, 281, 282, 283, 284, 285, 286, 287, 288, 289, 290, 291, 292, 293, 294, 295, 296, 297, 298, 299, 300, 301], [0.1426, 0.2284, 0.1012, 0.2358, 0.1381, 0.1474, 0.02535, 0.7502, 0.6915, 0.05391, 0.6771, 0.6531, 0.2204, 0.1338, 0.6682, 0.01901, 0.01268, 0.006338, 0.5186, 0.3458, 0.1729, 0.5447, 0.4123, 0.2799, 0.1876, 0.3751, 0.5627, 0.01348, 0.02695, 0.04043, 0.2668, 0.3956, 0.5243, 0.5346, 0.401, 0.2674]): _vg.add([_i], _w, 'REPLACE')
_vg = ob_cube.vertex_groups.new(name='Upper_Finger.R')
_vg = ob_cube.vertex_groups.new(name='Lower_Finger.L')
for _i, _w in zip([245, 249, 250, 251, 252, 253, 254, 255, 257, 258, 259, 260, 261, 273, 274, 275, 276, 277, 281, 282, 283, 284, 285, 286, 287, 288, 289, 290, 291, 292, 293, 294, 295, 296, 297, 298, 299, 300, 301, 302, 303, 304], [0.01588, 0.01153, 0.984, 0.8118, 0.961, 0.8829, 0.8791, 0.7998, 0.0562, 0.06617, 0.004876, 0.08914, 0.09771, 0.01386, 0.9873, 0.8906, 0.8182, 0.1031, 0.2207, 0.4414, 0.6622, 0.2956, 0.5251, 0.7545, 0.2668, 0.4445, 0.6222, 0.7348, 0.5086, 0.2824, 0.6605, 0.442, 0.2234, 0.6332, 0.4547, 0.2762, 0.2819, 0.4607, 0.6394, 0.2227, 0.4453, 0.668]): _vg.add([_i], _w, 'REPLACE')
_vg = ob_cube.vertex_groups.new(name='Lower_Finger.R')
_m = ob_cube.modifiers.new('Mirror', 'MIRROR')
_m.use_clip = True
_m = ob_cube.modifiers.new('Armature', 'ARMATURE')
_m.object = ob_armature

# ---- collection membership
scene.collection.objects.link(ob_boneshapesphere)
col_collection_1.objects.link(ob_armature)
col_collection_1.objects.link(ob_cube)

# ---- scene / render settings (as saved in the file)
scene.frame_start = 0; scene.frame_end = 12; scene.frame_set(9)
scene.render.engine = 'BLENDER_EEVEE_NEXT'
scene.render.resolution_percentage = 50
scene.render.dither_intensity = 0.0
scene.cycles.use_denoising = False
scene.cycles.samples = 128
scene.cycles.sampling_pattern = 'TABULATED_SOBOL'
scene.cycles.light_sampling_threshold = 0.0
scene.cycles.use_adaptive_sampling = False
scene.cycles.use_light_tree = False
scene.cycles.blur_glossy = 0.0
scene.cycles.sample_clamp_indirect = 0.0
scene.view_settings.view_transform = 'Standard'
bpy.context.view_layer.update()

# ---- added for rendering (the .blend has no active camera and no usable light): camera, sun
cam_auto = bpy.data.cameras.new('AutoCamera')
cam_auto.lens = 50.0
cam_auto.sensor_width = 36.0
cam_auto.clip_end = 1000.0
ob_auto_camera = bpy.data.objects.new('AutoCamera', cam_auto)
scene.collection.objects.link(ob_auto_camera)
ob_auto_camera.location = (2.43485, -2.92182, 2.55755)
ob_auto_camera.rotation_euler = (1.09748, -7.21219e-08, 0.694738)
scene.camera = ob_auto_camera
light_auto_sun = bpy.data.lights.new('AutoSun', 'SUN')
light_auto_sun.energy = 3.0
light_auto_sun.angle = 0.0523599
ob_auto_sun = bpy.data.objects.new('AutoSun', light_auto_sun)
scene.collection.objects.link(ob_auto_sun)
ob_auto_sun.rotation_euler = (0.872665, 0.174533, 0.523599)
bpy.context.view_layer.update()
